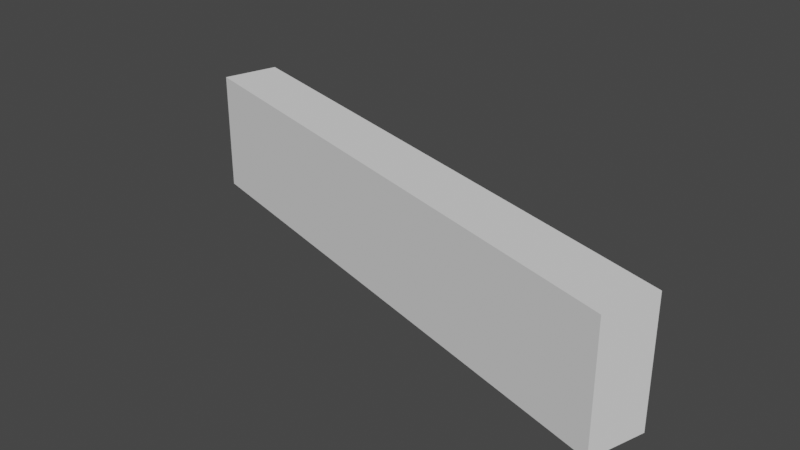# Source: edge3.blend  (saved by Blender 2.90.8; exported with 4.5.12 LTS)
import bpy
from mathutils import Matrix  # noqa: F401  (used for matrix-valued properties, if any)

bpy.ops.wm.read_factory_settings(use_empty=True)
scene = bpy.context.scene
scene.name = 'Scene'

# ---- collections
col_collection = bpy.data.collections.new('Collection'); scene.collection.children.link(col_collection)

# ---- world
world_world = bpy.data.worlds.new('World'); scene.world = world_world
world_world.use_nodes = True; world_world.node_tree.nodes.clear()
_N = world_world.node_tree.nodes; _L = world_world.node_tree.links
n0 = _N.new('ShaderNodeOutputWorld'); n0.name = 'World Output'; n0.location = (300, 300)
n1 = _N.new('ShaderNodeBackground'); n1.name = 'Background'; n1.location = (10, 300)
n1.inputs[0].default_value = (0.05088, 0.05088, 0.05088, 1.0)
_L.new(n1.outputs[0], n0.inputs[0])
n0.is_active_output = True
world_world.color = (0.05088, 0.05088, 0.05088)
world_world.use_sun_shadow = False
world_world.sun_shadow_jitter_overblur = 0.0

# ---- meshes
me_plane_001 = bpy.data.meshes.new('Plane.001')
me_plane_001.from_pydata([(-6.812e-08, 11.49, -0.6367), (-8.485, 13.97, -0.6367), (-6.812e-08, 11.49, 1.273), (-8.485, 13.97, 1.273), (0.2505, 12.34, -0.6367), (-8.235, 14.83, -0.6367), (0.2505, 12.34, 1.273), (-8.235, 14.83, 1.273)], [], [(0, 2, 3, 1), (4, 5, 7, 6), (3, 2, 6, 7), (2, 0, 4, 6), (0, 1, 5, 4), (1, 3, 7, 5)])
_uv = me_plane_001.uv_layers.new(name='UVMap')
_uv.uv.foreach_set('vector', [0.0, 0.0, 0.0, 0.0, 0.0, 0.0, 0.0, 0.0, 0.0, 0.0, 0.0, 0.0, 0.0, 0.0, 0.0, 0.0, 0.0, 0.0, 0.0, 0.0, 0.0, 0.0, 0.0, 0.0, 0.0, 0.0, 0.0, 0.0, 0.0, 0.0, 0.0, 0.0, 0.0, 0.0, 0.0, 0.0, 0.0, 0.0, 0.0, 0.0, 0.0, 0.0, 0.0, 0.0, 0.0, 0.0, 0.0, 0.0])
me_plane_001.use_remesh_fix_poles = True
me_plane_001.use_remesh_preserve_attributes = False
me_plane_001.use_mirror_vertex_groups = False
me_plane_001.update()

# ---- objects
ob_plane = bpy.data.objects.new('Plane', me_plane_001)

# ---- transforms, parenting, visibility, modifiers, constraints
ob_plane.location = (0.0, 0.0, 0.0)
ob_plane.lineart.crease_threshold = 0.0

# ---- collection membership
col_collection.objects.link(ob_plane)

# ---- scene / render settings (as saved in the file)
scene.frame_start = 1; scene.frame_end = 250; scene.frame_set(0)
scene.render.engine = 'BLENDER_EEVEE_NEXT'
scene.cycles.use_denoising = False
scene.cycles.samples = 128
scene.cycles.sampling_pattern = 'TABULATED_SOBOL'
scene.cycles.use_adaptive_sampling = False
scene.cycles.use_light_tree = False
scene.view_settings.view_transform = 'Filmic'
bpy.context.view_layer.update()

# ---- added for rendering (the .blend has no active camera and no usable light): camera, sun
cam_auto = bpy.data.cameras.new('AutoCamera')
cam_auto.lens = 50.0
cam_auto.sensor_width = 36.0
cam_auto.clip_end = 1000.0
ob_auto_camera = bpy.data.objects.new('AutoCamera', cam_auto)
scene.collection.objects.link(ob_auto_camera)
ob_auto_camera.location = (4.71457, 2.55721, 7.3839)
ob_auto_camera.rotation_euler = (1.09748, -7.21219e-08, 0.694738)
scene.camera = ob_auto_camera
light_auto_sun = bpy.data.lights.new('AutoSun', 'SUN')
light_auto_sun.energy = 3.0
light_auto_sun.angle = 0.0523599
ob_auto_sun = bpy.data.objects.new('AutoSun', light_auto_sun)
scene.collection.objects.link(ob_auto_sun)
ob_auto_sun.rotation_euler = (0.872665, 0.174533, 0.523599)
bpy.context.view_layer.update()
